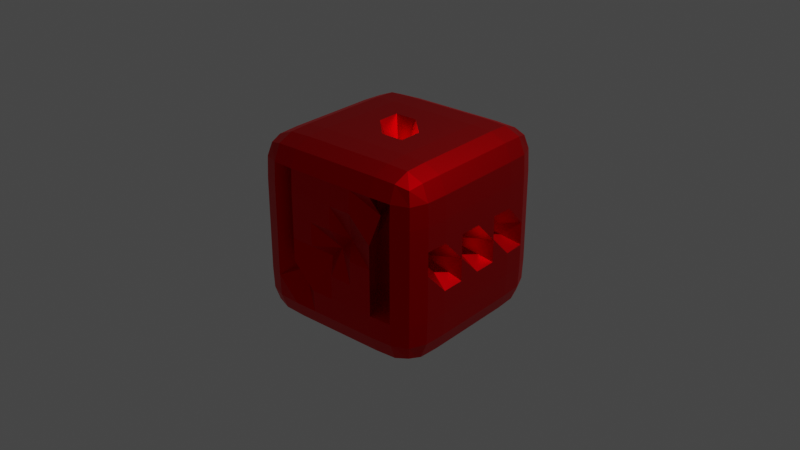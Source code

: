 # Source: p.blend  (saved by Blender 2.82.7; exported with 4.5.12 LTS)
import bpy
from mathutils import Matrix  # noqa: F401  (used for matrix-valued properties, if any)

bpy.ops.wm.read_factory_settings(use_empty=True)
scene = bpy.context.scene
scene.name = 'Scene'

# ---- collections
col_collection = bpy.data.collections.new('Collection'); scene.collection.children.link(col_collection)

# ---- materials (node trees are filled in below, after node groups)
mat_material = bpy.data.materials.new('Material')
mat_material.alpha_threshold = 0.0
mat_material.use_transparent_shadow = False
mat_material.line_color = (0.0, 0.0, 0.0, 1.0)

# ---- material node trees
mat_material.use_nodes = True; mat_material.node_tree.nodes.clear()
_N = mat_material.node_tree.nodes; _L = mat_material.node_tree.links
n0 = _N.new('ShaderNodeOutputMaterial'); n0.name = 'Material Output'; n0.location = (300, 300)
n1 = _N.new('ShaderNodeBsdfPrincipled'); n1.name = 'Principled BSDF'; n1.location = (10, 300)
n1.distribution = 'GGX'
n1.subsurface_method = 'BURLEY'
n1.inputs[0].default_value = (0.8, 0.0, 0.002543, 1.0)
n1.inputs[1].default_value = 1.0
n1.inputs[2].default_value = 0.4682
n1.inputs[3].default_value = 2.15
n1.inputs[8].default_value = 1.0
n1.inputs[10].default_value = 1.0
n1.inputs[20].default_value = 0.0
n1.inputs[27].default_value = (0.0, 0.0, 0.0, 1.0)
n1.inputs[28].default_value = 1.0
_L.new(n1.outputs[0], n0.inputs[0])
n0.is_active_output = True

# ---- world
world_world = bpy.data.worlds.new('World'); scene.world = world_world
world_world.use_nodes = True; world_world.node_tree.nodes.clear()
_N = world_world.node_tree.nodes; _L = world_world.node_tree.links
n0 = _N.new('ShaderNodeOutputWorld'); n0.name = 'World Output'; n0.location = (300, 300)
n1 = _N.new('ShaderNodeBackground'); n1.name = 'Background'; n1.location = (10, 300)
n1.inputs[0].default_value = (0.05088, 0.05088, 0.05088, 1.0)
_L.new(n1.outputs[0], n0.inputs[0])
n0.is_active_output = True
world_world.color = (0.05088, 0.05088, 0.05088)
world_world.use_sun_shadow = False
world_world.sun_shadow_jitter_overblur = 0.0

# ---- cameras
cam_camera = bpy.data.cameras.new('Camera')
cam_camera.clip_end = 100.0
cam_camera.ortho_scale = 7.314

# ---- lights
light_light = bpy.data.lights.new('Light', 'POINT')
light_light.transmission_factor = 0.0
light_light.energy = 1000.0
light_light.shadow_soft_size = 0.1
light_light.shadow_maximum_resolution = 0.006
light_light.use_absolute_resolution = True

# ---- meshes
me_cube = bpy.data.meshes.new('Cube')
me_cube.from_pydata([(0.875, 0.875, 0.875), (0.875, 0.875, -0.875), (0.875, -0.875, 0.875), (0.875, -0.875, -0.875), (-0.875, 0.875, 0.875), (-0.875, 0.875, -0.875), (-0.875, -0.875, 0.875), (-0.875, -0.875, -0.875), (-0.9167, 1.863e-09, -0.9167), (0.9167, -1.863e-09, 0.9167), (-0.9167, 1.863e-09, 0.9167), (0.9167, -1.863e-09, -0.9167), (0.9167, 0.9167, 0.0), (-0.9167, -0.9167, 0.0), (0.9167, -0.9167, 0.0), (-0.9167, 0.9167, 0.0), (0.8357, -5.703e-09, 4.727e-09), (-1.0, 1.863e-09, 0.0), (-0.9167, -0.5, -0.9167), (0.9167, -0.5, 0.9167), (-0.9167, -0.5, 0.9167), (0.9167, -0.5, -0.9167), (-1.0, -0.5, 0.0), (1.0, -0.5, 0.0), (-0.9167, 0.5, 0.9167), (0.9167, 0.5, -0.9167), (-0.9167, 0.5, -0.9167), (0.9167, 0.5, 0.9167), (1.0, 0.5, 0.0), (-1.0, 0.5, 0.0), (-0.9167, -0.9167, 0.5), (0.9167, 0.9167, 0.5), (0.9167, -0.9167, 0.5), (-0.9167, 0.9167, 0.5), (1.0, -1.863e-09, 0.5), (-1.0, 1.863e-09, 0.5), (-1.0, -0.5, 0.5), (1.0, -0.5, 0.5), (0.8357, 0.5, 0.5), (-1.0, 0.5, 0.5), (0.9167, 0.9167, -0.5), (0.9167, -0.9167, -0.5), (-0.9167, 0.9167, -0.5), (1.0, -1.863e-09, -0.5), (-1.0, 1.863e-09, -0.5), (-0.9167, -0.9167, -0.5), (0.8357, -0.5, -0.5), (-1.0, -0.5, -0.5), (-1.0, 0.5, -0.5), (1.0, 0.5, -0.5), (1.863e-09, 0.9167, -0.9167), (-1.863e-09, -0.9167, 0.9167), (-1.863e-09, -0.9167, -0.9167), (0.0, 0.9167, 0.9167), (0.0, -1.863e-09, -0.5412), (0.0, -1.863e-09, 0.5412), (1.104e-09, 0.5925, 0.0), (-1.104e-09, -0.5925, 0.0), (0.0, -0.5, -1.0), (0.0, -0.5, 1.0), (0.0, 0.5, 1.0), (0.0, 0.5, -1.0), (1.863e-09, 1.0, 0.5), (-1.863e-09, -1.0, 0.5), (-1.863e-09, -1.0, -0.5), (1.863e-09, 1.0, -0.5), (0.5, -0.9167, -0.9167), (0.5, 0.9167, 0.9167), (0.5, -1.863e-09, 1.0), (0.4367, 0.6864, 0.0), (0.5, -0.5, 1.0), (0.5, 0.5, 1.0), (0.5, 1.0, 0.5), (0.5, 1.0, -0.5), (0.5, 0.9167, -0.9167), (0.5, -0.9167, 0.9167), (0.5, -1.863e-09, -1.0), (0.4288, -0.9188, 0.0), (0.5, -0.5, -1.0), (0.5, 0.5, -1.0), (0.5, -1.0, 0.5), (0.5, -1.0, -0.5), (-0.5, 0.9167, -0.9167), (-0.5, -0.9167, 0.9167), (-0.5, -1.863e-09, -1.0), (-0.4288, -0.9188, 0.0), (-0.5, -0.5, -1.0), (-0.5, 0.5, -1.0), (-0.5, -1.0, 0.5), (-0.5, -1.0, -0.5), (-0.5, -0.9167, -0.9167), (-0.5, 0.9167, 0.9167), (-0.5, -1.863e-09, 1.0), (-0.4367, 0.6864, 0.0), (-0.5, -0.5, 1.0), (-0.5, 0.5, 1.0), (-0.5, 1.0, 0.5), (-0.5, 1.0, -0.5), (-0.9095, -0.7342, -0.9095), (-0.7342, 0.9095, -0.9095), (0.9095, 0.9095, -0.7342), (-0.9095, -0.9095, 0.7342), (0.9095, -0.9095, -0.7342), (-0.9095, 0.9095, -0.7342), (-0.7342, -0.9095, 0.9095), (0.9095, -0.7342, 0.9095), (0.7342, -0.9095, -0.9095), (-0.9095, 0.7342, 0.9095), (0.7342, 0.9095, 0.9095), (0.9095, 0.7342, -0.9095), (-0.9167, 0.25, -0.9167), (0.9167, 0.25, 0.9167), (-0.9167, -0.25, 0.9167), (0.9167, -0.25, -0.9167), (0.9896, 6.985e-10, -0.7396), (-0.7396, 6.985e-10, -0.9896), (-0.9896, -6.985e-10, -0.7396), (0.7396, 6.985e-10, 0.9896), (0.9167, 0.9167, 0.25), (-0.9167, -0.9167, -0.25), (0.9167, -0.9167, 0.25), (-0.9167, 0.9167, 0.25), (1.0, 6.985e-10, 0.25), (-0.8354, -3.577e-10, 0.25), (-0.8354, -0.128, 0.122), (1.0, 0.25, 0.0), (0.7396, 0.9896, 0.0), (0.9896, -0.7396, 0.0), (-0.9896, 0.7396, 0.0), (-0.7396, -0.9896, 0.0), (-0.9167, -0.25, -0.9167), (0.9167, -0.25, 0.9167), (-0.9095, -0.7342, 0.9095), (0.9095, -0.7342, -0.9095), (-0.9896, -0.7396, 0.0), (1.0, -0.25, 0.0), (0.9896, -0.5, -0.7396), (-0.9896, -0.5, -0.7396), (-1.0, -0.5, 0.25), (1.0, -0.5, 0.25), (-0.7396, -0.5, -0.9896), (0.7396, -0.5, 0.9896), (-0.9167, 0.25, 0.9167), (0.9167, 0.25, -0.9167), (-0.9095, 0.7342, -0.9095), (0.9095, 0.7342, 0.9095), (0.9896, 0.7396, 0.0), (-1.0, 0.25, 0.0), (-0.9896, 0.5, -0.7396), (0.9896, 0.5, -0.7396), (0.7396, 0.5, 0.9896), (-0.7396, 0.5, -0.9896), (1.0, 0.5, 0.25), (-1.0, 0.5, 0.25), (-0.9167, -0.9167, 0.25), (0.9095, 0.9095, 0.7342), (0.9095, -0.9095, 0.7342), (-0.9095, 0.9095, 0.7342), (0.9896, 6.985e-10, 0.7396), (-0.9896, -6.985e-10, 0.7396), (-0.9896, -0.5, 0.7396), (0.9896, -0.5, 0.7396), (0.9896, 0.5, 0.7396), (-0.8267, 0.5, 0.7396), (-0.8354, 0.128, 0.378), (0.9896, 0.7396, 0.5), (1.0, -0.25, 0.5), (-0.9896, -0.7396, 0.5), (-1.0, -0.25, 0.5), (1.0, 0.25, 0.5), (0.7396, 0.9896, 0.5), (0.9896, -0.7396, 0.5), (-0.9896, 0.7396, 0.5), (-0.7396, -0.9896, 0.5), (0.9167, 0.9167, -0.25), (0.9167, -0.9167, -0.25), (-0.9167, 0.9167, -0.25), (1.0, 6.985e-10, -0.25), (-1.0, -6.985e-10, -0.25), (-0.9095, -0.9095, -0.7342), (1.0, -0.5, -0.25), (-0.8354, -0.5, -0.25), (-1.0, 0.5, -0.25), (1.0, 0.5, -0.25), (0.9896, 0.7396, -0.5), (-1.0, 0.25, -0.5), (-0.9896, -0.7396, -0.5), (1.0, -0.25, -0.5), (-0.7396, -0.9896, -0.5), (-0.9896, 0.7396, -0.5), (0.9896, -0.7396, -0.5), (0.7396, 0.9896, -0.5), (1.0, 0.25, -0.5), (-1.0, -0.25, -0.5), (0.25, 0.9167, -0.9167), (0.25, -0.9167, 0.9167), (-0.25, -0.9167, -0.9167), (-0.25, 0.9167, 0.9167), (0.25, 6.985e-10, -1.0), (-0.25, 6.985e-10, 1.0), (-0.25, 1.0, 0.0), (0.25, -1.0, 0.0), (0.25, -0.5, -1.0), (-0.25, -0.5, 1.0), (-0.25, 0.5, 1.0), (0.25, 0.5, -1.0), (-0.25, 1.0, 0.5), (0.25, -1.0, 0.5), (0.25, -1.0, -0.5), (-0.25, 1.0, -0.5), (-6.985e-10, 0.9896, -0.7396), (6.985e-10, -0.9896, -0.7396), (6.985e-10, -1.0, 0.25), (-6.985e-10, 1.0, 0.25), (0.0, 0.7396, -0.9896), (0.0, 0.7396, 0.9896), (0.0, -0.25, 1.0), (0.0, -0.25, -1.0), (6.985e-10, -1.0, -0.25), (-6.985e-10, 1.0, -0.25), (0.0, 0.25, 1.0), (0.0, 0.25, -1.0), (-6.985e-10, 0.9896, 0.7396), (0.0, -0.7396, -0.9896), (6.985e-10, -0.9896, 0.7396), (0.0, -0.7396, 0.9896), (0.25, -0.9167, -0.9167), (0.25, 0.9167, 0.9167), (0.25, 6.985e-10, 1.0), (0.25, 1.0, 0.0), (0.25, -0.5, 1.0), (0.25, 0.5, 1.0), (0.25, 1.0, 0.5), (0.25, 1.0, -0.5), (0.7342, 0.9095, -0.9095), (0.7342, -0.9095, 0.9095), (0.7396, 6.985e-10, -0.9896), (0.7396, -0.9896, 0.0), (0.7396, -0.5, -0.9896), (0.7396, 0.5, -0.9896), (0.7396, -0.9896, 0.5), (0.7396, -0.9896, -0.5), (0.5, -0.7396, 0.9896), (0.5, -0.9896, 0.7396), (0.5, 0.25, 1.0), (0.5, -1.0, -0.25), (0.5, -0.25, 1.0), (0.5, 0.7396, 0.9896), (0.5, -1.0, 0.25), (0.5, -0.9896, -0.7396), (0.5, 0.9896, -0.7396), (0.5, 1.0, 0.25), (0.5, 0.7396, -0.9896), (0.5, -0.25, -1.0), (0.5, 1.0, -0.25), (0.5, 0.25, -1.0), (0.5, 0.9896, 0.7396), (0.5, -0.7396, -0.9896), (-0.25, 0.9167, -0.9167), (-0.25, -0.9167, 0.9167), (-0.25, 6.985e-10, -1.0), (-0.25, -1.0, 0.0), (-0.25, -0.5, -1.0), (-0.25, 0.5, -1.0), (-0.25, -1.0, 0.5), (-0.25, -1.0, -0.5), (-0.7342, -0.9095, -0.9095), (-0.7342, 0.9095, 0.9095), (-0.7396, 6.985e-10, 0.9896), (-0.7396, 0.9896, 0.0), (-0.7396, -0.5, 0.9896), (-0.7396, 0.5, 0.9896), (-0.7396, 0.9896, 0.5), (-0.7396, 0.9896, -0.5), (-0.5, -0.7396, -0.9896), (-0.5, 0.9896, 0.7396), (-0.5, 0.25, -1.0), (-0.5, 1.0, -0.25), (-0.5, -0.25, -1.0), (-0.5, 0.7396, -0.9896), (-0.5, 1.0, 0.25), (-0.5, 0.9896, -0.7396), (-0.5, -0.9896, -0.7396), (-0.5, -1.0, 0.25), (-0.5, 0.7396, 0.9896), (-0.5, -0.25, 1.0), (-0.5, -1.0, -0.25), (-0.5, 0.25, 1.0), (-0.5, -0.9896, 0.7396), (-0.5, -0.7396, 0.9896), (-0.7382, -0.7382, 0.9796), (-0.7382, -0.9796, 0.7382), (-0.9796, 0.7382, 0.7382), (0.7382, -0.7382, -0.9796), (0.9796, -0.7382, 0.7382), (0.7382, 0.9796, 0.7382), (0.9896, 0.25, 0.7396), (0.7396, 0.25, -0.9896), (-0.9896, -0.25, 0.7396), (-0.7396, 0.25, 0.9896), (-1.0, -0.25, -0.25), (1.0, 0.25, -0.25), (0.7396, 0.9896, -0.25), (0.9896, -0.7396, -0.25), (-0.9896, 0.7396, -0.25), (-0.7396, -0.9896, -0.25), (0.8357, -0.131, -0.131), (-0.9896, -0.7396, -0.25), (-0.9796, -0.7382, 0.7382), (0.9896, -0.25, 0.7396), (0.7396, -0.25, -0.9896), (-0.7396, -0.25, 0.9896), (-1.0, 0.25, -0.25), (0.9896, 0.7396, -0.25), (-0.7382, 0.7382, 0.9796), (0.7382, 0.7382, -0.9796), (0.9796, 0.7382, 0.7382), (-0.9896, 0.25, 0.7396), (-1.0, 0.25, 0.25), (0.9896, 0.7396, 0.25), (1.0, -0.25, 0.25), (-0.9896, -0.7396, 0.25), (-1.0, -0.25, 0.25), (0.8357, 0.131, 0.131), (0.7396, 0.9896, 0.25), (0.9896, -0.7396, 0.25), (-0.9896, 0.7396, 0.25), (-0.7396, -0.9896, 0.25), (0.9796, 0.7382, -0.7382), (-0.9896, 0.25, -0.7396), (-0.9796, -0.7382, -0.7382), (0.9896, -0.25, -0.7396), (-0.7382, -0.9796, -0.7382), (-0.9796, 0.7382, -0.7382), (0.9796, -0.7382, -0.7382), (0.7382, 0.9796, -0.7382), (0.9896, 0.25, -0.7396), (-0.9896, -0.25, -0.7396), (-0.25, 0.9896, -0.7396), (0.25, -0.9896, -0.7396), (0.25, -1.0, 0.25), (-0.25, 1.0, 0.25), (-0.25, 0.7396, -0.9896), (0.25, 0.7396, 0.9896), (0.25, -0.25, 1.0), (-0.25, -0.25, -1.0), (0.25, -1.0, -0.25), (-0.25, 1.0, -0.25), (0.25, 0.25, 1.0), (-0.25, 0.25, -1.0), (-0.25, 0.9896, 0.7396), (-0.25, -0.7396, -0.9896), (0.25, -0.9896, 0.7396), (0.25, -0.7396, 0.9896), (0.7382, -0.7382, 0.9796), (0.7382, -0.9796, 0.7382), (0.7396, 0.25, 0.9896), (0.7396, -0.9896, -0.25), (0.7396, -0.25, 0.9896), (0.7382, 0.7382, 0.9796), (0.7396, -0.9896, 0.25), (0.7382, -0.9796, -0.7382), (0.25, 0.9896, -0.7396), (0.25, 1.0, 0.25), (0.25, 0.7396, -0.9896), (0.25, -0.25, -1.0), (0.25, 1.0, -0.25), (0.25, 0.25, -1.0), (0.25, 0.9896, 0.7396), (0.25, -0.7396, -0.9896), (-0.7382, -0.7382, -0.9796), (-0.7382, 0.9796, 0.7382), (-0.7396, 0.25, -0.9896), (-0.7396, 0.9896, -0.25), (-0.7396, -0.25, -0.9896), (-0.7382, 0.7382, -0.9796), (-0.7396, 0.9896, 0.25), (-0.7382, 0.9796, -0.7382), (-0.25, -0.9896, -0.7396), (-0.25, -1.0, 0.25), (-0.25, 0.7396, 0.9896), (-0.25, -0.25, 1.0), (-0.25, -1.0, -0.25), (-0.25, 0.25, 1.0), (-0.25, -0.9896, 0.7396), (-0.25, -0.7396, 0.9896), (-0.7497, -0.3749, 0.03082), (0.7497, -0.3749, 0.03082), (0.7497, 0.3749, 0.03082), (-0.7497, 0.3749, 0.03082), (-0.7497, -0.3749, 0.4057), (0.7497, -0.3749, 0.4057), (0.7497, 0.3749, 0.4057), (-0.7497, 0.3749, 0.4057), (0.7497, -0.3749, -0.344), (-0.7497, -0.3749, -0.344), (-0.7497, 0.3749, -0.344), (0.7497, 0.3749, -0.344), (0.7419, -0.5545, 0.03082), (-0.7419, 0.5545, 0.03082), (-0.7419, -0.5545, 0.03082), (-0.7497, -0.3749, 0.2183), (0.7497, -0.3749, 0.2183), (0.7419, 0.5545, 0.03082), (0.7497, 0.3749, 0.2183), (-0.7497, 0.3749, 0.2183), (-0.7419, -0.3749, 0.5853), (0.7419, -0.3749, 0.5853), (0.7419, 0.3749, 0.5853), (-0.7419, 0.3749, 0.5853), (0.7419, 0.5545, 0.4057), (-0.7419, -0.5545, 0.4057), (0.7419, -0.5545, 0.4057), (-0.7419, 0.5545, 0.4057), (0.7497, -0.3749, -0.1566), (-0.7497, -0.3749, -0.1566), (-0.7497, 0.3749, -0.1566), (0.7497, 0.3749, -0.1566), (0.7419, 0.5545, -0.344), (-0.7419, -0.5545, -0.344), (-0.7419, 0.5545, -0.344), (0.7419, -0.5545, -0.344), (-0.7344, 0.5535, 0.5843), (0.7344, -0.5535, 0.5843), (0.7419, -0.5545, -0.1566), (-0.7419, 0.5545, -0.1566), (-0.7419, -0.5545, -0.1566), (-0.7344, -0.5535, 0.5843), (0.7419, 0.5545, -0.1566), (0.7344, 0.5535, 0.5843), (0.7419, 0.5545, 0.2183), (-0.7419, -0.5545, 0.2183), (0.7419, -0.5545, 0.2183), (-0.7419, 0.5545, 0.2183)], [], [(94, 270, 290, 289), (270, 20, 132, 290), (290, 132, 6, 104), (289, 290, 104, 83), (88, 288, 291, 173), (288, 83, 104, 291), (291, 104, 6, 101), (173, 291, 101, 30), (152, 28, 388, 404), (163, 24, 107, 292), (292, 107, 4, 157), (172, 292, 157, 33), (78, 238, 293, 257), (238, 21, 133, 293), (293, 133, 3, 106), (257, 293, 106, 66), (134, 321, 431, 400), (161, 19, 105, 294), (294, 105, 2, 156), (171, 294, 156, 32), (72, 256, 295, 170), (256, 67, 108, 295), (295, 108, 0, 155), (170, 295, 155, 31), (38, 162, 296, 169), (162, 27, 111, 296), (296, 111, 9, 158), (169, 296, 158, 34), (79, 239, 297, 255), (239, 25, 143, 297), (297, 143, 11, 236), (255, 297, 236, 76), (36, 160, 298, 168), (160, 20, 112, 298), (298, 112, 10, 159), (168, 298, 159, 35), (95, 271, 299, 287), (271, 24, 142, 299), (299, 142, 10, 268), (287, 299, 268, 92), (47, 181, 300, 193), (181, 22, 124, 300), (300, 124, 17, 178), (193, 300, 178, 44), (49, 183, 301, 192), (183, 28, 125, 301), (301, 125, 16, 177), (192, 301, 177, 43), (73, 254, 302, 191), (254, 69, 126, 302), (302, 126, 12, 174), (191, 302, 174, 40), (139, 37, 391, 402), (294, 171, 412, 423), (303, 127, 14, 175), (190, 303, 175, 41), (38, 152, 404, 392), (304, 189, 420, 425), (304, 128, 15, 176), (189, 304, 176, 42), (89, 286, 305, 188), (286, 85, 129, 305), (305, 129, 13, 119), (188, 305, 119, 45), (43, 177, 306, 187), (177, 16, 135, 306), (306, 135, 23, 180), (187, 306, 180, 46), (45, 119, 307, 186), (119, 13, 134, 307), (138, 22, 386, 401), (321, 167, 411, 431), (30, 101, 308, 167), (101, 6, 132, 308), (308, 132, 20, 160), (36, 138, 401, 390), (34, 158, 309, 166), (158, 9, 131, 309), (309, 131, 19, 161), (166, 309, 161, 37), (76, 236, 310, 253), (236, 11, 113, 310), (310, 113, 21, 238), (253, 310, 238, 78), (92, 268, 311, 285), (268, 10, 112, 311), (311, 112, 20, 270), (285, 311, 270, 94), (44, 178, 312, 185), (178, 17, 147, 312), (312, 147, 29, 182), (185, 312, 182, 48), (40, 174, 313, 184), (174, 12, 146, 313), (186, 307, 426, 419), (49, 184, 418, 397), (91, 267, 314, 284), (267, 4, 107, 314), (314, 107, 24, 271), (284, 314, 271, 95), (74, 234, 315, 252), (234, 1, 109, 315), (315, 109, 25, 239), (252, 315, 239, 79), (31, 155, 316, 165), (155, 0, 145, 316), (316, 145, 27, 162), (128, 304, 425, 399), (35, 159, 317, 164), (159, 10, 142, 317), (317, 142, 24, 163), (164, 317, 163, 39), (17, 123, 318, 147), (123, 35, 164, 318), (318, 164, 39, 153), (147, 318, 153, 29), (12, 118, 319, 146), (118, 31, 165, 319), (161, 294, 423, 407), (307, 134, 400, 426), (16, 122, 320, 135), (122, 34, 166, 320), (320, 166, 37, 139), (135, 320, 139, 23), (13, 154, 321, 134), (154, 30, 167, 321), (39, 163, 409, 393), (183, 49, 397, 417), (22, 138, 322, 124), (138, 36, 168, 322), (322, 168, 35, 123), (124, 322, 123, 17), (28, 152, 323, 125), (152, 38, 169, 323), (323, 169, 34, 122), (125, 323, 122, 16), (69, 251, 324, 126), (251, 72, 170, 324), (324, 170, 31, 118), (126, 324, 118, 12), (303, 190, 421, 424), (184, 313, 428, 418), (325, 171, 32, 120), (127, 325, 120, 14), (190, 46, 394, 421), (28, 183, 417, 388), (326, 172, 33, 121), (128, 326, 121, 15), (85, 283, 327, 129), (283, 88, 173, 327), (327, 173, 30, 154), (129, 327, 154, 13), (1, 100, 328, 109), (100, 40, 184, 328), (328, 184, 49, 149), (109, 328, 149, 25), (8, 116, 329, 110), (116, 44, 185, 329), (329, 185, 48, 148), (110, 329, 148, 26), (7, 179, 330, 98), (179, 45, 186, 330), (330, 186, 47, 137), (98, 330, 137, 18), (11, 114, 331, 113), (114, 43, 187, 331), (331, 187, 46, 136), (113, 331, 136, 21), (90, 282, 332, 266), (282, 89, 188, 332), (332, 188, 45, 179), (266, 332, 179, 7), (26, 148, 333, 144), (148, 48, 189, 333), (333, 189, 42, 103), (144, 333, 103, 5), (21, 136, 334, 133), (136, 46, 190, 334), (334, 190, 41, 102), (133, 334, 102, 3), (74, 250, 335, 234), (250, 73, 191, 335), (335, 191, 40, 100), (234, 335, 100, 1), (25, 149, 336, 143), (149, 49, 192, 336), (336, 192, 43, 114), (143, 336, 114, 11), (18, 137, 337, 130), (137, 47, 193, 337), (337, 193, 44, 116), (130, 337, 116, 8), (82, 281, 338, 258), (281, 97, 209, 338), (338, 209, 65, 210), (258, 338, 210, 50), (66, 249, 339, 226), (249, 81, 208, 339), (339, 208, 64, 211), (226, 339, 211, 52), (77, 248, 340, 201), (248, 80, 207, 340), (340, 207, 63, 212), (201, 340, 212, 57), (93, 280, 341, 200), (280, 96, 206, 341), (341, 206, 62, 213), (200, 341, 213, 56), (82, 258, 342, 279), (258, 50, 214, 342), (342, 214, 61, 263), (279, 342, 263, 87), (67, 227, 343, 247), (227, 53, 215, 343), (343, 215, 60, 231), (247, 343, 231, 71), (68, 228, 344, 246), (228, 55, 216, 344), (344, 216, 59, 230), (246, 344, 230, 70), (84, 260, 345, 278), (260, 54, 217, 345), (345, 217, 58, 262), (278, 345, 262, 86), (81, 245, 346, 208), (245, 77, 201, 346), (346, 201, 57, 218), (208, 346, 218, 64), (97, 277, 347, 209), (277, 93, 200, 347), (347, 200, 56, 219), (209, 347, 219, 65), (71, 231, 348, 244), (231, 60, 220, 348), (348, 220, 55, 228), (244, 348, 228, 68), (87, 263, 349, 276), (263, 61, 221, 349), (349, 221, 54, 260), (276, 349, 260, 84), (96, 275, 350, 206), (275, 91, 197, 350), (350, 197, 53, 222), (206, 350, 222, 62), (86, 262, 351, 274), (262, 58, 223, 351), (351, 223, 52, 196), (274, 351, 196, 90), (80, 243, 352, 207), (243, 75, 195, 352), (352, 195, 51, 224), (207, 352, 224, 63), (70, 230, 353, 242), (230, 59, 225, 353), (353, 225, 51, 195), (242, 353, 195, 75), (19, 141, 354, 105), (141, 70, 242, 354), (354, 242, 75, 235), (105, 354, 235, 2), (32, 156, 355, 240), (156, 2, 235, 355), (355, 235, 75, 243), (240, 355, 243, 80), (27, 150, 356, 111), (150, 71, 244, 356), (356, 244, 68, 117), (111, 356, 117, 9), (41, 175, 357, 241), (175, 14, 237, 357), (357, 237, 77, 245), (241, 357, 245, 81), (9, 117, 358, 131), (117, 68, 246, 358), (358, 246, 70, 141), (131, 358, 141, 19), (0, 108, 359, 145), (108, 67, 247, 359), (359, 247, 71, 150), (145, 359, 150, 27), (14, 120, 360, 237), (120, 32, 240, 360), (360, 240, 80, 248), (237, 360, 248, 77), (3, 102, 361, 106), (102, 41, 241, 361), (361, 241, 81, 249), (106, 361, 249, 66), (50, 210, 362, 194), (210, 65, 233, 362), (362, 233, 73, 250), (194, 362, 250, 74), (56, 213, 363, 229), (213, 62, 232, 363), (363, 232, 72, 251), (229, 363, 251, 69), (50, 194, 364, 214), (194, 74, 252, 364), (364, 252, 79, 205), (214, 364, 205, 61), (54, 198, 365, 217), (198, 76, 253, 365), (365, 253, 78, 202), (217, 365, 202, 58), (65, 219, 366, 233), (219, 56, 229, 366), (366, 229, 69, 254), (233, 366, 254, 73), (61, 205, 367, 221), (205, 79, 255, 367), (367, 255, 76, 198), (221, 367, 198, 54), (62, 222, 368, 232), (222, 53, 227, 368), (368, 227, 67, 256), (232, 368, 256, 72), (58, 202, 369, 223), (202, 78, 257, 369), (369, 257, 66, 226), (223, 369, 226, 52), (18, 140, 370, 98), (140, 86, 274, 370), (370, 274, 90, 266), (98, 370, 266, 7), (33, 157, 371, 272), (157, 4, 267, 371), (371, 267, 91, 275), (272, 371, 275, 96), (26, 151, 372, 110), (151, 87, 276, 372), (372, 276, 84, 115), (110, 372, 115, 8), (42, 176, 373, 273), (176, 15, 269, 373), (373, 269, 93, 277), (273, 373, 277, 97), (8, 115, 374, 130), (115, 84, 278, 374), (374, 278, 86, 140), (130, 374, 140, 18), (5, 99, 375, 144), (99, 82, 279, 375), (375, 279, 87, 151), (144, 375, 151, 26), (15, 121, 376, 269), (121, 33, 272, 376), (376, 272, 96, 280), (269, 376, 280, 93), (5, 103, 377, 99), (103, 42, 273, 377), (377, 273, 97, 281), (99, 377, 281, 82), (52, 211, 378, 196), (211, 64, 265, 378), (378, 265, 89, 282), (196, 378, 282, 90), (57, 212, 379, 261), (212, 63, 264, 379), (379, 264, 88, 283), (261, 379, 283, 85), (53, 197, 380, 215), (197, 91, 284, 380), (380, 284, 95, 204), (215, 380, 204, 60), (55, 199, 381, 216), (199, 92, 285, 381), (381, 285, 94, 203), (216, 381, 203, 59), (64, 218, 382, 265), (218, 57, 261, 382), (382, 261, 85, 286), (265, 382, 286, 89), (60, 204, 383, 220), (204, 95, 287, 383), (383, 287, 92, 199), (220, 383, 199, 55), (63, 224, 384, 264), (224, 51, 259, 384), (384, 259, 83, 288), (264, 384, 288, 88), (59, 203, 385, 225), (203, 94, 289, 385), (385, 289, 83, 259), (225, 385, 259, 51), (393, 409, 422, 413), (391, 407, 423, 412), (394, 414, 424, 421), (414, 387, 398, 424), (396, 416, 425, 420), (416, 389, 399, 425), (426, 400, 386, 415), (419, 426, 415, 395), (411, 427, 406, 390), (428, 403, 388, 417), (418, 428, 417, 397), (410, 429, 408, 392), (430, 410, 392, 404), (403, 430, 404, 388), (431, 411, 390, 401), (400, 431, 401, 386), (387, 402, 432, 398), (402, 391, 412, 432), (389, 405, 433, 399), (405, 393, 413, 433), (171, 325, 432, 412), (308, 160, 406, 427), (23, 139, 402, 387), (47, 186, 419, 395), (153, 39, 393, 405), (180, 23, 387, 414), (167, 308, 427, 411), (163, 292, 422, 409), (29, 153, 405, 389), (46, 180, 414, 394), (325, 127, 398, 432), (160, 36, 390, 406), (319, 165, 410, 430), (22, 181, 415, 386), (181, 47, 395, 415), (172, 326, 433, 413), (292, 172, 413, 422), (37, 161, 407, 391), (146, 319, 430, 403), (182, 29, 389, 416), (316, 162, 408, 429), (189, 48, 396, 420), (313, 146, 403, 428), (127, 303, 424, 398), (48, 182, 416, 396), (326, 128, 399, 433), (162, 38, 392, 408), (165, 316, 429, 410)])
_uv = me_cube.uv_layers.new(name='UVMap')
_uv.uv.foreach_set('vector', [0.8125, 0.6875, 0.8438, 0.6875, 0.8438, 0.7188, 0.8125, 0.7188, 0.8438, 0.6875, 0.875, 0.6875, 0.875, 0.7188, 0.8438, 0.7188, 0.8438, 0.7188, 0.875, 0.7188, 0.875, 0.75, 0.8438, 0.75, 0.8125, 0.7188, 0.8438, 0.7188, 0.8438, 0.75, 0.8125, 0.75, 0.5625, 0.9375, 0.5938, 0.9375, 0.5938, 0.9688, 0.5625, 0.9688, 0.5938, 0.9375, 0.625, 0.9375, 0.625, 0.9688, 0.5938, 0.9688, 0.5938, 0.9688, 0.625, 0.9688, 0.625, 1.0, 0.5938, 1.0, 0.5625, 0.9688, 0.5938, 0.9688, 0.5938, 1.0, 0.5625, 1.0, 0.5312, 0.5625, 0.5, 0.5625, 0.5, 0.5625, 0.5312, 0.5625, 0.5938, 0.1875, 0.625, 0.1875, 0.625, 0.2188, 0.5938, 0.2188, 0.5938, 0.2188, 0.625, 0.2188, 0.625, 0.25, 0.5938, 0.25, 0.5625, 0.2188, 0.5938, 0.2188, 0.5938, 0.25, 0.5625, 0.25, 0.3125, 0.6875, 0.3438, 0.6875, 0.3435, 0.719, 0.3125, 0.7188, 0.3438, 0.6875, 0.375, 0.6875, 0.3741, 0.7196, 0.3435, 0.719, 0.3435, 0.719, 0.3741, 0.7196, 0.3646, 0.7604, 0.3424, 0.7513, 0.3125, 0.7188, 0.3435, 0.719, 0.3424, 0.7513, 0.3125, 0.75, 0.5, 0.03125, 0.5312, 0.03125, 0.5312, 0.03125, 0.5, 0.03125, 0.5938, 0.6875, 0.625, 0.6875, 0.6259, 0.7196, 0.594, 0.719, 0.594, 0.719, 0.6259, 0.7196, 0.6354, 0.7604, 0.5946, 0.7509, 0.5625, 0.7188, 0.594, 0.719, 0.5946, 0.7509, 0.5625, 0.75, 0.5625, 0.4375, 0.5938, 0.4375, 0.594, 0.4685, 0.5625, 0.4688, 0.5938, 0.4375, 0.625, 0.4375, 0.6263, 0.4674, 0.594, 0.4685, 0.594, 0.4685, 0.6263, 0.4674, 0.6354, 0.4896, 0.5946, 0.4991, 0.5625, 0.4688, 0.594, 0.4685, 0.5946, 0.4991, 0.5625, 0.5, 0.5625, 0.5625, 0.5938, 0.5625, 0.5938, 0.5938, 0.5625, 0.5938, 0.5938, 0.5625, 0.625, 0.5625, 0.625, 0.5938, 0.5938, 0.5938, 0.5938, 0.5938, 0.625, 0.5938, 0.625, 0.625, 0.5938, 0.625, 0.5625, 0.5938, 0.5938, 0.5938, 0.5938, 0.625, 0.5625, 0.625, 0.3125, 0.5625, 0.3438, 0.5625, 0.3438, 0.5938, 0.3125, 0.5938, 0.3438, 0.5625, 0.375, 0.5625, 0.375, 0.5938, 0.3438, 0.5938, 0.3438, 0.5938, 0.375, 0.5938, 0.375, 0.625, 0.3438, 0.625, 0.3125, 0.5938, 0.3438, 0.5938, 0.3438, 0.625, 0.3125, 0.625, 0.5625, 0.0625, 0.5938, 0.0625, 0.5938, 0.09375, 0.5625, 0.09375, 0.5938, 0.0625, 0.625, 0.0625, 0.625, 0.09375, 0.5938, 0.09375, 0.5938, 0.09375, 0.625, 0.09375, 0.625, 0.125, 0.5938, 0.125, 0.5625, 0.09375, 0.5938, 0.09375, 0.5938, 0.125, 0.5625, 0.125, 0.8125, 0.5625, 0.8438, 0.5625, 0.8438, 0.5938, 0.8125, 0.5938, 0.8438, 0.5625, 0.875, 0.5625, 0.875, 0.5938, 0.8438, 0.5938, 0.8438, 0.5938, 0.875, 0.5938, 0.875, 0.625, 0.8438, 0.625, 0.8125, 0.5938, 0.8438, 0.5938, 0.8438, 0.625, 0.8125, 0.625, 0.4375, 0.0625, 0.4688, 0.0625, 0.4688, 0.09375, 0.4375, 0.09375, 0.4688, 0.0625, 0.5, 0.0625, 0.5, 0.09375, 0.4688, 0.09375, 0.4688, 0.09375, 0.5, 0.09375, 0.5, 0.125, 0.4688, 0.125, 0.4375, 0.09375, 0.4688, 0.09375, 0.4688, 0.125, 0.4375, 0.125, 0.4375, 0.5625, 0.4688, 0.5625, 0.4688, 0.5938, 0.4375, 0.5938, 0.4688, 0.5625, 0.5, 0.5625, 0.5, 0.5938, 0.4688, 0.5938, 0.4688, 0.5938, 0.5, 0.5938, 0.5, 0.625, 0.4688, 0.625, 0.4375, 0.5938, 0.4688, 0.5938, 0.4688, 0.625, 0.4375, 0.625, 0.4375, 0.4375, 0.4688, 0.4375, 0.4688, 0.4688, 0.4375, 0.4688, 0.4688, 0.4375, 0.5, 0.4375, 0.5, 0.4688, 0.4688, 0.4688, 0.4688, 0.4688, 0.5, 0.4688, 0.5, 0.5, 0.4688, 0.5, 0.4375, 0.4688, 0.4688, 0.4688, 0.4688, 0.5, 0.4375, 0.5, 0.5312, 0.6875, 0.5625, 0.6875, 0.5625, 0.6875, 0.5312, 0.6875, 0.594, 0.719, 0.5625, 0.7188, 0.5625, 0.7188, 0.594, 0.719, 0.4688, 0.7187, 0.5, 0.7188, 0.5, 0.75, 0.4688, 0.75, 0.4375, 0.7188, 0.4688, 0.7187, 0.4688, 0.75, 0.4375, 0.75, 0.5625, 0.5625, 0.5312, 0.5625, 0.5312, 0.5625, 0.5625, 0.5625, 0.4688, 0.2188, 0.4375, 0.2188, 0.4375, 0.2188, 0.4688, 0.2188, 0.4688, 0.2188, 0.5, 0.2188, 0.5, 0.25, 0.4688, 0.25, 0.4375, 0.2188, 0.4688, 0.2188, 0.4688, 0.25, 0.4375, 0.25, 0.4375, 0.9375, 0.4688, 0.9375, 0.4688, 0.9688, 0.4375, 0.9688, 0.4688, 0.9375, 0.5, 0.9375, 0.5, 0.9688, 0.4688, 0.9688, 0.4688, 0.9688, 0.5, 0.9688, 0.5, 1.0, 0.4688, 1.0, 0.4375, 0.9688, 0.4688, 0.9688, 0.4688, 1.0, 0.4375, 1.0, 0.4375, 0.625, 0.4688, 0.625, 0.4688, 0.6563, 0.4375, 0.6563, 0.4688, 0.625, 0.5, 0.625, 0.5, 0.6563, 0.4688, 0.6563, 0.4688, 0.6563, 0.5, 0.6563, 0.5, 0.6875, 0.4688, 0.6875, 0.4375, 0.6563, 0.4688, 0.6563, 0.4688, 0.6875, 0.4375, 0.6875, 0.4375, 0.0, 0.4688, 0.0, 0.4688, 0.03125, 0.4375, 0.03125, 0.4688, 0.0, 0.5, 0.0, 0.5, 0.03125, 0.4688, 0.03125, 0.5312, 0.0625, 0.5, 0.0625, 0.5, 0.0625, 0.5312, 0.0625, 0.5312, 0.03125, 0.5625, 0.03125, 0.5625, 0.03125, 0.5312, 0.03125, 0.5625, 0.0, 0.5938, 0.0, 0.5938, 0.03125, 0.5625, 0.03125, 0.5938, 0.0, 0.625, 0.0, 0.625, 0.03125, 0.5938, 0.03125, 0.5938, 0.03125, 0.625, 0.03125, 0.625, 0.0625, 0.5938, 0.0625, 0.5625, 0.0625, 0.5312, 0.0625, 0.5312, 0.0625, 0.5625, 0.0625, 0.5625, 0.625, 0.5938, 0.625, 0.5938, 0.6563, 0.5625, 0.6563, 0.5938, 0.625, 0.625, 0.625, 0.625, 0.6563, 0.5938, 0.6563, 0.5938, 0.6563, 0.625, 0.6563, 0.625, 0.6875, 0.5938, 0.6875, 0.5625, 0.6563, 0.5938, 0.6563, 0.5938, 0.6875, 0.5625, 0.6875, 0.3125, 0.625, 0.3438, 0.625, 0.3438, 0.6563, 0.3125, 0.6563, 0.3438, 0.625, 0.375, 0.625, 0.375, 0.6563, 0.3438, 0.6563, 0.3438, 0.6563, 0.375, 0.6563, 0.375, 0.6875, 0.3438, 0.6875, 0.3125, 0.6563, 0.3438, 0.6563, 0.3438, 0.6875, 0.3125, 0.6875, 0.8125, 0.625, 0.8438, 0.625, 0.8438, 0.6562, 0.8125, 0.6563, 0.8438, 0.625, 0.875, 0.625, 0.875, 0.6563, 0.8438, 0.6562, 0.8438, 0.6562, 0.875, 0.6563, 0.875, 0.6875, 0.8438, 0.6875, 0.8125, 0.6563, 0.8438, 0.6562, 0.8438, 0.6875, 0.8125, 0.6875, 0.4375, 0.125, 0.4688, 0.125, 0.4688, 0.1563, 0.4375, 0.1562, 0.4688, 0.125, 0.5, 0.125, 0.5, 0.1562, 0.4688, 0.1563, 0.4688, 0.1563, 0.5, 0.1562, 0.5, 0.1875, 0.4688, 0.1875, 0.4375, 0.1562, 0.4688, 0.1563, 0.4688, 0.1875, 0.4375, 0.1875, 0.4375, 0.5, 0.4688, 0.5, 0.4688, 0.5313, 0.4375, 0.5313, 0.4688, 0.5, 0.5, 0.5, 0.5, 0.5313, 0.4688, 0.5313, 0.4375, 0.03125, 0.4688, 0.03125, 0.4688, 0.03125, 0.4375, 0.03125, 0.4375, 0.5625, 0.4375, 0.5313, 0.4375, 0.5313, 0.4375, 0.5625, 0.8125, 0.5, 0.8438, 0.5, 0.8438, 0.5313, 0.8125, 0.5313, 0.8438, 0.5, 0.875, 0.5, 0.875, 0.5313, 0.8438, 0.5313, 0.8438, 0.5313, 0.875, 0.5313, 0.875, 0.5625, 0.8438, 0.5625, 0.8125, 0.5313, 0.8438, 0.5313, 0.8438, 0.5625, 0.8125, 0.5625, 0.3125, 0.5, 0.3424, 0.4987, 0.3435, 0.531, 0.3125, 0.5313, 0.3424, 0.4987, 0.3646, 0.4896, 0.3741, 0.5304, 0.3435, 0.531, 0.3435, 0.531, 0.3741, 0.5304, 0.375, 0.5625, 0.3438, 0.5625, 0.3125, 0.5313, 0.3435, 0.531, 0.3438, 0.5625, 0.3125, 0.5625, 0.5625, 0.5, 0.5946, 0.4991, 0.594, 0.531, 0.5625, 0.5313, 0.5946, 0.4991, 0.6354, 0.4896, 0.6259, 0.5304, 0.594, 0.531, 0.594, 0.531, 0.6259, 0.5304, 0.625, 0.5625, 0.5938, 0.5625, 0.5, 0.2188, 0.4688, 0.2188, 0.4688, 0.2188, 0.5, 0.2188, 0.5625, 0.125, 0.5938, 0.125, 0.5938, 0.1562, 0.5625, 0.1562, 0.5938, 0.125, 0.625, 0.125, 0.625, 0.1563, 0.5938, 0.1562, 0.5938, 0.1562, 0.625, 0.1563, 0.625, 0.1875, 0.5938, 0.1875, 0.5625, 0.1562, 0.5938, 0.1562, 0.5938, 0.1875, 0.5625, 0.1875, 0.5, 0.125, 0.5312, 0.125, 0.5313, 0.1563, 0.5, 0.1562, 0.5312, 0.125, 0.5625, 0.125, 0.5625, 0.1562, 0.5313, 0.1563, 0.5313, 0.1563, 0.5625, 0.1562, 0.5625, 0.1875, 0.5312, 0.1875, 0.5, 0.1562, 0.5313, 0.1563, 0.5312, 0.1875, 0.5, 0.1875, 0.5, 0.5, 0.5312, 0.5, 0.5313, 0.5313, 0.5, 0.5313, 0.5312, 0.5, 0.5625, 0.5, 0.5625, 0.5313, 0.5313, 0.5313, 0.5938, 0.6875, 0.594, 0.719, 0.594, 0.719, 0.5938, 0.6875, 0.4688, 0.03125, 0.5, 0.03125, 0.5, 0.03125, 0.4688, 0.03125, 0.5, 0.625, 0.5312, 0.625, 0.5313, 0.6563, 0.5, 0.6563, 0.5312, 0.625, 0.5625, 0.625, 0.5625, 0.6563, 0.5313, 0.6563, 0.5313, 0.6563, 0.5625, 0.6563, 0.5625, 0.6875, 0.5312, 0.6875, 0.5, 0.6563, 0.5313, 0.6563, 0.5312, 0.6875, 0.5, 0.6875, 0.5, 0.0, 0.5313, 0.0, 0.5312, 0.03125, 0.5, 0.03125, 0.5313, 0.0, 0.5625, 0.0, 0.5625, 0.03125, 0.5312, 0.03125, 0.5625, 0.1875, 0.5938, 0.1875, 0.5938, 0.1875, 0.5625, 0.1875, 0.4688, 0.5625, 0.4375, 0.5625, 0.4375, 0.5625, 0.4688, 0.5625, 0.5, 0.0625, 0.5312, 0.0625, 0.5313, 0.09375, 0.5, 0.09375, 0.5312, 0.0625, 0.5625, 0.0625, 0.5625, 0.09375, 0.5313, 0.09375, 0.5313, 0.09375, 0.5625, 0.09375, 0.5625, 0.125, 0.5312, 0.125, 0.5, 0.09375, 0.5313, 0.09375, 0.5312, 0.125, 0.5, 0.125, 0.5, 0.5625, 0.5312, 0.5625, 0.5313, 0.5938, 0.5, 0.5938, 0.5312, 0.5625, 0.5625, 0.5625, 0.5625, 0.5938, 0.5313, 0.5938, 0.5313, 0.5938, 0.5625, 0.5938, 0.5625, 0.625, 0.5312, 0.625, 0.5, 0.5938, 0.5313, 0.5938, 0.5312, 0.625, 0.5, 0.625, 0.5, 0.4375, 0.5312, 0.4375, 0.5313, 0.4688, 0.5, 0.4688, 0.5312, 0.4375, 0.5625, 0.4375, 0.5625, 0.4688, 0.5313, 0.4688, 0.5313, 0.4688, 0.5625, 0.4688, 0.5625, 0.5, 0.5312, 0.5, 0.5, 0.4688, 0.5313, 0.4688, 0.5312, 0.5, 0.5, 0.5, 0.4688, 0.7187, 0.4375, 0.7188, 0.4375, 0.7188, 0.4688, 0.7187, 0.4375, 0.5313, 0.4688, 0.5313, 0.4688, 0.5313, 0.4375, 0.5313, 0.5313, 0.7187, 0.5625, 0.7188, 0.5625, 0.75, 0.5312, 0.75, 0.5, 0.7188, 0.5313, 0.7187, 0.5312, 0.75, 0.5, 0.75, 0.4375, 0.7188, 0.4375, 0.6875, 0.4375, 0.6875, 0.4375, 0.7188, 0.5, 0.5625, 0.4688, 0.5625, 0.4688, 0.5625, 0.5, 0.5625, 0.5313, 0.2188, 0.5625, 0.2188, 0.5625, 0.25, 0.5312, 0.25, 0.5, 0.2188, 0.5313, 0.2188, 0.5312, 0.25, 0.5, 0.25, 0.5, 0.9375, 0.5312, 0.9375, 0.5313, 0.9688, 0.5, 0.9688, 0.5312, 0.9375, 0.5625, 0.9375, 0.5625, 0.9688, 0.5313, 0.9688, 0.5313, 0.9688, 0.5625, 0.9688, 0.5625, 1.0, 0.5313, 1.0, 0.5, 0.9688, 0.5313, 0.9688, 0.5313, 1.0, 0.5, 1.0, 0.3646, 0.4896, 0.4054, 0.4991, 0.406, 0.531, 0.3741, 0.5304, 0.4054, 0.4991, 0.4375, 0.5, 0.4375, 0.5313, 0.406, 0.531, 0.406, 0.531, 0.4375, 0.5313, 0.4375, 0.5625, 0.4063, 0.5625, 0.3741, 0.5304, 0.406, 0.531, 0.4063, 0.5625, 0.375, 0.5625, 0.375, 0.125, 0.4063, 0.125, 0.4063, 0.1563, 0.375, 0.1563, 0.4063, 0.125, 0.4375, 0.125, 0.4375, 0.1562, 0.4063, 0.1563, 0.4063, 0.1563, 0.4375, 0.1562, 0.4375, 0.1875, 0.4063, 0.1875, 0.375, 0.1563, 0.4063, 0.1563, 0.4063, 0.1875, 0.375, 0.1875, 0.375, 0.0, 0.4063, 0.0, 0.4063, 0.03125, 0.375, 0.03125, 0.4063, 0.0, 0.4375, 0.0, 0.4375, 0.03125, 0.4063, 0.03125, 0.4063, 0.03125, 0.4375, 0.03125, 0.4375, 0.0625, 0.4063, 0.0625, 0.375, 0.03125, 0.4063, 0.03125, 0.4063, 0.0625, 0.375, 0.0625, 0.375, 0.625, 0.4063, 0.625, 0.4063, 0.6563, 0.375, 0.6563, 0.4063, 0.625, 0.4375, 0.625, 0.4375, 0.6563, 0.4063, 0.6563, 0.4063, 0.6563, 0.4375, 0.6563, 0.4375, 0.6875, 0.4063, 0.6875, 0.375, 0.6563, 0.4063, 0.6563, 0.4063, 0.6875, 0.375, 0.6875, 0.375, 0.9375, 0.4063, 0.9375, 0.4063, 0.9688, 0.375, 0.9688, 0.4063, 0.9375, 0.4375, 0.9375, 0.4375, 0.9688, 0.4063, 0.9688, 0.4063, 0.9688, 0.4375, 0.9688, 0.4375, 1.0, 0.4063, 1.0, 0.375, 0.9688, 0.4063, 0.9688, 0.4063, 1.0, 0.375, 1.0, 0.375, 0.1875, 0.4063, 0.1875, 0.4063, 0.2188, 0.375, 0.2188, 0.4063, 0.1875, 0.4375, 0.1875, 0.4375, 0.2188, 0.4063, 0.2188, 0.4063, 0.2188, 0.4375, 0.2188, 0.4375, 0.25, 0.4063, 0.25, 0.375, 0.2188, 0.4063, 0.2188, 0.4063, 0.25, 0.375, 0.25, 0.375, 0.6875, 0.4063, 0.6875, 0.406, 0.719, 0.3741, 0.7196, 0.4063, 0.6875, 0.4375, 0.6875, 0.4375, 0.7188, 0.406, 0.719, 0.406, 0.719, 0.4375, 0.7188, 0.4375, 0.75, 0.4054, 0.7509, 0.3741, 0.7196, 0.406, 0.719, 0.4054, 0.7509, 0.3646, 0.7604, 0.375, 0.4375, 0.4063, 0.4375, 0.406, 0.4685, 0.3737, 0.4674, 0.4063, 0.4375, 0.4375, 0.4375, 0.4375, 0.4688, 0.406, 0.4685, 0.406, 0.4685, 0.4375, 0.4688, 0.4375, 0.5, 0.4054, 0.4991, 0.3737, 0.4674, 0.406, 0.4685, 0.4054, 0.4991, 0.3646, 0.4896, 0.375, 0.5625, 0.4063, 0.5625, 0.4063, 0.5938, 0.375, 0.5938, 0.4063, 0.5625, 0.4375, 0.5625, 0.4375, 0.5938, 0.4063, 0.5938, 0.4063, 0.5938, 0.4375, 0.5938, 0.4375, 0.625, 0.4063, 0.625, 0.375, 0.5938, 0.4063, 0.5938, 0.4063, 0.625, 0.375, 0.625, 0.375, 0.0625, 0.4063, 0.0625, 0.4063, 0.09375, 0.375, 0.09375, 0.4063, 0.0625, 0.4375, 0.0625, 0.4375, 0.09375, 0.4063, 0.09375, 0.4063, 0.09375, 0.4375, 0.09375, 0.4375, 0.125, 0.4063, 0.125, 0.375, 0.09375, 0.4063, 0.09375, 0.4063, 0.125, 0.375, 0.125, 0.375, 0.3125, 0.4063, 0.3125, 0.4063, 0.3438, 0.375, 0.3438, 0.4063, 0.3125, 0.4375, 0.3125, 0.4375, 0.3438, 0.4063, 0.3438, 0.4063, 0.3438, 0.4375, 0.3438, 0.4375, 0.375, 0.4063, 0.375, 0.375, 0.3438, 0.4063, 0.3438, 0.4063, 0.375, 0.375, 0.375, 0.375, 0.8125, 0.4063, 0.8125, 0.4063, 0.8438, 0.375, 0.8438, 0.4063, 0.8125, 0.4375, 0.8125, 0.4375, 0.8438, 0.4063, 0.8438, 0.4063, 0.8438, 0.4375, 0.8438, 0.4375, 0.875, 0.4063, 0.875, 0.375, 0.8438, 0.4063, 0.8438, 0.4063, 0.875, 0.375, 0.875, 0.5, 0.8125, 0.5312, 0.8125, 0.5313, 0.8438, 0.5, 0.8438, 0.5312, 0.8125, 0.5625, 0.8125, 0.5625, 0.8438, 0.5313, 0.8438, 0.5313, 0.8438, 0.5625, 0.8438, 0.5625, 0.875, 0.5312, 0.875, 0.5, 0.8438, 0.5313, 0.8438, 0.5312, 0.875, 0.5, 0.875, 0.5, 0.3125, 0.5312, 0.3125, 0.5313, 0.3438, 0.5, 0.3438, 0.5312, 0.3125, 0.5625, 0.3125, 0.5625, 0.3438, 0.5313, 0.3438, 0.5313, 0.3438, 0.5625, 0.3438, 0.5625, 0.375, 0.5312, 0.375, 0.5, 0.3438, 0.5313, 0.3438, 0.5312, 0.375, 0.5, 0.375, 0.1875, 0.5, 0.2188, 0.5, 0.2188, 0.5313, 0.1875, 0.5313, 0.2188, 0.5, 0.25, 0.5, 0.25, 0.5313, 0.2188, 0.5313, 0.2188, 0.5313, 0.25, 0.5313, 0.25, 0.5625, 0.2188, 0.5625, 0.1875, 0.5313, 0.2188, 0.5313, 0.2188, 0.5625, 0.1875, 0.5625, 0.6875, 0.5, 0.7188, 0.5, 0.7188, 0.5313, 0.6875, 0.5313, 0.7188, 0.5, 0.75, 0.5, 0.75, 0.5313, 0.7188, 0.5313, 0.7188, 0.5313, 0.75, 0.5313, 0.75, 0.5625, 0.7188, 0.5625, 0.6875, 0.5313, 0.7188, 0.5313, 0.7188, 0.5625, 0.6875, 0.5625, 0.6875, 0.625, 0.7188, 0.625, 0.7187, 0.6563, 0.6875, 0.6563, 0.7188, 0.625, 0.75, 0.625, 0.75, 0.6563, 0.7187, 0.6563, 0.7187, 0.6563, 0.75, 0.6563, 0.75, 0.6875, 0.7188, 0.6875, 0.6875, 0.6563, 0.7187, 0.6563, 0.7188, 0.6875, 0.6875, 0.6875, 0.1875, 0.625, 0.2188, 0.625, 0.2188, 0.6563, 0.1875, 0.6563, 0.2188, 0.625, 0.25, 0.625, 0.25, 0.6563, 0.2188, 0.6563, 0.2188, 0.6563, 0.25, 0.6563, 0.25, 0.6875, 0.2188, 0.6875, 0.1875, 0.6563, 0.2188, 0.6563, 0.2188, 0.6875, 0.1875, 0.6875, 0.4375, 0.8125, 0.4688, 0.8125, 0.4688, 0.8438, 0.4375, 0.8438, 0.4688, 0.8125, 0.5, 0.8125, 0.5, 0.8438, 0.4688, 0.8438, 0.4688, 0.8438, 0.5, 0.8438, 0.5, 0.875, 0.4688, 0.875, 0.4375, 0.8438, 0.4688, 0.8438, 0.4688, 0.875, 0.4375, 0.875, 0.4375, 0.3125, 0.4688, 0.3125, 0.4688, 0.3438, 0.4375, 0.3438, 0.4688, 0.3125, 0.5, 0.3125, 0.5, 0.3438, 0.4688, 0.3438, 0.4688, 0.3438, 0.5, 0.3438, 0.5, 0.375, 0.4688, 0.375, 0.4375, 0.3438, 0.4688, 0.3438, 0.4688, 0.375, 0.4375, 0.375, 0.6875, 0.5625, 0.7188, 0.5625, 0.7187, 0.5938, 0.6875, 0.5938, 0.7188, 0.5625, 0.75, 0.5625, 0.75, 0.5938, 0.7187, 0.5938, 0.7187, 0.5938, 0.75, 0.5938, 0.75, 0.625, 0.7188, 0.625, 0.6875, 0.5938, 0.7187, 0.5938, 0.7188, 0.625, 0.6875, 0.625, 0.1875, 0.5625, 0.2188, 0.5625, 0.2188, 0.5938, 0.1875, 0.5938, 0.2188, 0.5625, 0.25, 0.5625, 0.25, 0.5938, 0.2188, 0.5938, 0.2188, 0.5938, 0.25, 0.5938, 0.25, 0.625, 0.2188, 0.625, 0.1875, 0.5938, 0.2188, 0.5938, 0.2188, 0.625, 0.1875, 0.625, 0.5625, 0.3125, 0.5938, 0.3125, 0.5938, 0.3438, 0.5625, 0.3438, 0.5938, 0.3125, 0.625, 0.3125, 0.625, 0.3438, 0.5938, 0.3438, 0.5938, 0.3438, 0.625, 0.3438, 0.625, 0.375, 0.5938, 0.375, 0.5625, 0.3438, 0.5938, 0.3438, 0.5938, 0.375, 0.5625, 0.375, 0.1875, 0.6875, 0.2188, 0.6875, 0.2188, 0.7188, 0.1875, 0.7188, 0.2188, 0.6875, 0.25, 0.6875, 0.25, 0.7188, 0.2188, 0.7188, 0.2188, 0.7188, 0.25, 0.7188, 0.25, 0.75, 0.2188, 0.75, 0.1875, 0.7188, 0.2188, 0.7188, 0.2188, 0.75, 0.1875, 0.75, 0.5625, 0.8125, 0.5938, 0.8125, 0.5938, 0.8438, 0.5625, 0.8438, 0.5938, 0.8125, 0.625, 0.8125, 0.625, 0.8438, 0.5938, 0.8438, 0.5938, 0.8438, 0.625, 0.8438, 0.625, 0.875, 0.5938, 0.875, 0.5625, 0.8438, 0.5938, 0.8438, 0.5938, 0.875, 0.5625, 0.875, 0.6875, 0.6875, 0.7188, 0.6875, 0.7188, 0.7188, 0.6875, 0.7188, 0.7188, 0.6875, 0.75, 0.6875, 0.75, 0.7188, 0.7188, 0.7188, 0.7188, 0.7188, 0.75, 0.7188, 0.75, 0.75, 0.7188, 0.75, 0.6875, 0.7188, 0.7188, 0.7188, 0.7188, 0.75, 0.6875, 0.75, 0.625, 0.6875, 0.6562, 0.6875, 0.6565, 0.719, 0.6259, 0.7196, 0.6562, 0.6875, 0.6875, 0.6875, 0.6875, 0.7188, 0.6565, 0.719, 0.6565, 0.719, 0.6875, 0.7188, 0.6875, 0.75, 0.6576, 0.7513, 0.6259, 0.7196, 0.6565, 0.719, 0.6576, 0.7513, 0.6354, 0.7604, 0.5625, 0.75, 0.5946, 0.7509, 0.594, 0.7815, 0.5625, 0.7812, 0.5946, 0.7509, 0.6354, 0.7604, 0.6263, 0.7826, 0.594, 0.7815, 0.594, 0.7815, 0.6263, 0.7826, 0.625, 0.8125, 0.5938, 0.8125, 0.5625, 0.7812, 0.594, 0.7815, 0.5938, 0.8125, 0.5625, 0.8125, 0.625, 0.5625, 0.6563, 0.5625, 0.6563, 0.5938, 0.625, 0.5938, 0.6563, 0.5625, 0.6875, 0.5625, 0.6875, 0.5938, 0.6563, 0.5938, 0.6563, 0.5938, 0.6875, 0.5938, 0.6875, 0.625, 0.6563, 0.625, 0.625, 0.5938, 0.6563, 0.5938, 0.6563, 0.625, 0.625, 0.625, 0.4375, 0.75, 0.4688, 0.75, 0.4688, 0.7813, 0.4375, 0.7813, 0.4688, 0.75, 0.5, 0.75, 0.5, 0.7813, 0.4688, 0.7813, 0.4688, 0.7813, 0.5, 0.7813, 0.5, 0.8125, 0.4688, 0.8125, 0.4375, 0.7813, 0.4688, 0.7813, 0.4688, 0.8125, 0.4375, 0.8125, 0.625, 0.625, 0.6563, 0.625, 0.6563, 0.6563, 0.625, 0.6563, 0.6563, 0.625, 0.6875, 0.625, 0.6875, 0.6563, 0.6563, 0.6563, 0.6563, 0.6563, 0.6875, 0.6563, 0.6875, 0.6875, 0.6563, 0.6875, 0.625, 0.6563, 0.6563, 0.6563, 0.6563, 0.6875, 0.625, 0.6875, 0.6354, 0.4896, 0.6576, 0.4987, 0.6565, 0.531, 0.6259, 0.5304, 0.6576, 0.4987, 0.6875, 0.5, 0.6875, 0.5313, 0.6565, 0.531, 0.6565, 0.531, 0.6875, 0.5313, 0.6875, 0.5625, 0.6562, 0.5625, 0.6259, 0.5304, 0.6565, 0.531, 0.6562, 0.5625, 0.625, 0.5625, 0.5, 0.75, 0.5312, 0.75, 0.5313, 0.7813, 0.5, 0.7813, 0.5312, 0.75, 0.5625, 0.75, 0.5625, 0.7813, 0.5313, 0.7813, 0.5313, 0.7813, 0.5625, 0.7813, 0.5625, 0.8125, 0.5312, 0.8125, 0.5, 0.7813, 0.5313, 0.7813, 0.5312, 0.8125, 0.5, 0.8125, 0.3646, 0.7604, 0.4054, 0.7509, 0.406, 0.7815, 0.3737, 0.7826, 0.4054, 0.7509, 0.4375, 0.75, 0.4375, 0.7812, 0.406, 0.7815, 0.406, 0.7815, 0.4375, 0.7812, 0.4375, 0.8125, 0.4063, 0.8125, 0.3737, 0.7826, 0.406, 0.7815, 0.4063, 0.8125, 0.375, 0.8125, 0.375, 0.375, 0.4063, 0.375, 0.4063, 0.4062, 0.375, 0.4063, 0.4063, 0.375, 0.4375, 0.375, 0.4375, 0.4063, 0.4063, 0.4062, 0.4063, 0.4062, 0.4375, 0.4063, 0.4375, 0.4375, 0.4063, 0.4375, 0.375, 0.4063, 0.4063, 0.4062, 0.4063, 0.4375, 0.375, 0.4375, 0.5, 0.375, 0.5312, 0.375, 0.5313, 0.4063, 0.5, 0.4063, 0.5312, 0.375, 0.5625, 0.375, 0.5625, 0.4063, 0.5313, 0.4063, 0.5313, 0.4063, 0.5625, 0.4063, 0.5625, 0.4375, 0.5312, 0.4375, 0.5, 0.4063, 0.5313, 0.4063, 0.5312, 0.4375, 0.5, 0.4375, 0.25, 0.5, 0.2813, 0.5, 0.2812, 0.5313, 0.25, 0.5313, 0.2813, 0.5, 0.3125, 0.5, 0.3125, 0.5313, 0.2812, 0.5313, 0.2812, 0.5313, 0.3125, 0.5313, 0.3125, 0.5625, 0.2813, 0.5625, 0.25, 0.5313, 0.2812, 0.5313, 0.2813, 0.5625, 0.25, 0.5625, 0.25, 0.625, 0.2813, 0.625, 0.2813, 0.6563, 0.25, 0.6563, 0.2813, 0.625, 0.3125, 0.625, 0.3125, 0.6563, 0.2813, 0.6563, 0.2813, 0.6563, 0.3125, 0.6563, 0.3125, 0.6875, 0.2813, 0.6875, 0.25, 0.6563, 0.2813, 0.6563, 0.2813, 0.6875, 0.25, 0.6875, 0.4375, 0.375, 0.4688, 0.375, 0.4688, 0.4063, 0.4375, 0.4063, 0.4688, 0.375, 0.5, 0.375, 0.5, 0.4063, 0.4688, 0.4063, 0.4688, 0.4063, 0.5, 0.4063, 0.5, 0.4375, 0.4688, 0.4375, 0.4375, 0.4063, 0.4688, 0.4063, 0.4688, 0.4375, 0.4375, 0.4375, 0.25, 0.5625, 0.2813, 0.5625, 0.2813, 0.5938, 0.25, 0.5938, 0.2813, 0.5625, 0.3125, 0.5625, 0.3125, 0.5938, 0.2813, 0.5938, 0.2813, 0.5938, 0.3125, 0.5938, 0.3125, 0.625, 0.2813, 0.625, 0.25, 0.5938, 0.2813, 0.5938, 0.2813, 0.625, 0.25, 0.625, 0.5625, 0.375, 0.5938, 0.375, 0.5938, 0.4063, 0.5625, 0.4063, 0.5938, 0.375, 0.625, 0.375, 0.625, 0.4063, 0.5938, 0.4063, 0.5938, 0.4063, 0.625, 0.4063, 0.625, 0.4375, 0.5938, 0.4375, 0.5625, 0.4063, 0.5938, 0.4063, 0.5938, 0.4375, 0.5625, 0.4375, 0.25, 0.6875, 0.2813, 0.6875, 0.2812, 0.7188, 0.25, 0.7188, 0.2813, 0.6875, 0.3125, 0.6875, 0.3125, 0.7188, 0.2812, 0.7188, 0.2812, 0.7188, 0.3125, 0.7188, 0.3125, 0.75, 0.2813, 0.75, 0.25, 0.7188, 0.2812, 0.7188, 0.2813, 0.75, 0.25, 0.75, 0.125, 0.6875, 0.1563, 0.6875, 0.1563, 0.7188, 0.125, 0.7188, 0.1563, 0.6875, 0.1875, 0.6875, 0.1875, 0.7188, 0.1563, 0.7188, 0.1563, 0.7188, 0.1875, 0.7188, 0.1875, 0.75, 0.1563, 0.75, 0.125, 0.7188, 0.1563, 0.7188, 0.1563, 0.75, 0.125, 0.75, 0.5625, 0.25, 0.5938, 0.25, 0.5938, 0.2813, 0.5625, 0.2813, 0.5938, 0.25, 0.625, 0.25, 0.625, 0.2813, 0.5938, 0.2813, 0.5938, 0.2813, 0.625, 0.2813, 0.625, 0.3125, 0.5938, 0.3125, 0.5625, 0.2813, 0.5938, 0.2813, 0.5938, 0.3125, 0.5625, 0.3125, 0.125, 0.5625, 0.1563, 0.5625, 0.1562, 0.5938, 0.125, 0.5938, 0.1563, 0.5625, 0.1875, 0.5625, 0.1875, 0.5938, 0.1562, 0.5938, 0.1562, 0.5938, 0.1875, 0.5938, 0.1875, 0.625, 0.1563, 0.625, 0.125, 0.5938, 0.1562, 0.5938, 0.1563, 0.625, 0.125, 0.625, 0.4375, 0.25, 0.4688, 0.25, 0.4688, 0.2813, 0.4375, 0.2813, 0.4688, 0.25, 0.5, 0.25, 0.5, 0.2813, 0.4688, 0.2813, 0.4688, 0.2813, 0.5, 0.2813, 0.5, 0.3125, 0.4688, 0.3125, 0.4375, 0.2813, 0.4688, 0.2813, 0.4688, 0.3125, 0.4375, 0.3125, 0.125, 0.625, 0.1563, 0.625, 0.1562, 0.6562, 0.125, 0.6563, 0.1563, 0.625, 0.1875, 0.625, 0.1875, 0.6563, 0.1562, 0.6562, 0.1562, 0.6562, 0.1875, 0.6563, 0.1875, 0.6875, 0.1563, 0.6875, 0.125, 0.6563, 0.1562, 0.6562, 0.1563, 0.6875, 0.125, 0.6875, 0.125, 0.5, 0.1563, 0.5, 0.1563, 0.5313, 0.125, 0.5313, 0.1563, 0.5, 0.1875, 0.5, 0.1875, 0.5313, 0.1563, 0.5313, 0.1563, 0.5313, 0.1875, 0.5313, 0.1875, 0.5625, 0.1563, 0.5625, 0.125, 0.5313, 0.1563, 0.5313, 0.1563, 0.5625, 0.125, 0.5625, 0.5, 0.25, 0.5312, 0.25, 0.5313, 0.2813, 0.5, 0.2813, 0.5312, 0.25, 0.5625, 0.25, 0.5625, 0.2813, 0.5313, 0.2813, 0.5313, 0.2813, 0.5625, 0.2813, 0.5625, 0.3125, 0.5312, 0.3125, 0.5, 0.2813, 0.5313, 0.2813, 0.5312, 0.3125, 0.5, 0.3125, 0.375, 0.25, 0.4063, 0.25, 0.4063, 0.2813, 0.375, 0.2813, 0.4063, 0.25, 0.4375, 0.25, 0.4375, 0.2813, 0.4063, 0.2813, 0.4063, 0.2813, 0.4375, 0.2813, 0.4375, 0.3125, 0.4063, 0.3125, 0.375, 0.2813, 0.4063, 0.2813, 0.4063, 0.3125, 0.375, 0.3125, 0.375, 0.875, 0.4063, 0.875, 0.4063, 0.9062, 0.375, 0.9063, 0.4063, 0.875, 0.4375, 0.875, 0.4375, 0.9063, 0.4063, 0.9062, 0.4063, 0.9062, 0.4375, 0.9063, 0.4375, 0.9375, 0.4063, 0.9375, 0.375, 0.9063, 0.4063, 0.9062, 0.4063, 0.9375, 0.375, 0.9375, 0.5, 0.875, 0.5312, 0.875, 0.5313, 0.9063, 0.5, 0.9063, 0.5312, 0.875, 0.5625, 0.875, 0.5625, 0.9063, 0.5313, 0.9063, 0.5313, 0.9063, 0.5625, 0.9063, 0.5625, 0.9375, 0.5312, 0.9375, 0.5, 0.9063, 0.5313, 0.9063, 0.5312, 0.9375, 0.5, 0.9375, 0.75, 0.5, 0.7813, 0.5, 0.7813, 0.5313, 0.75, 0.5313, 0.7813, 0.5, 0.8125, 0.5, 0.8125, 0.5313, 0.7813, 0.5313, 0.7813, 0.5313, 0.8125, 0.5313, 0.8125, 0.5625, 0.7813, 0.5625, 0.75, 0.5313, 0.7813, 0.5313, 0.7813, 0.5625, 0.75, 0.5625, 0.75, 0.625, 0.7813, 0.625, 0.7813, 0.6563, 0.75, 0.6563, 0.7813, 0.625, 0.8125, 0.625, 0.8125, 0.6563, 0.7813, 0.6563, 0.7813, 0.6563, 0.8125, 0.6563, 0.8125, 0.6875, 0.7813, 0.6875, 0.75, 0.6563, 0.7813, 0.6563, 0.7813, 0.6875, 0.75, 0.6875, 0.4375, 0.875, 0.4688, 0.875, 0.4688, 0.9063, 0.4375, 0.9063, 0.4688, 0.875, 0.5, 0.875, 0.5, 0.9063, 0.4688, 0.9063, 0.4688, 0.9063, 0.5, 0.9063, 0.5, 0.9375, 0.4688, 0.9375, 0.4375, 0.9063, 0.4688, 0.9063, 0.4688, 0.9375, 0.4375, 0.9375, 0.75, 0.5625, 0.7813, 0.5625, 0.7813, 0.5938, 0.75, 0.5938, 0.7813, 0.5625, 0.8125, 0.5625, 0.8125, 0.5938, 0.7813, 0.5938, 0.7813, 0.5938, 0.8125, 0.5938, 0.8125, 0.625, 0.7813, 0.625, 0.75, 0.5938, 0.7813, 0.5938, 0.7813, 0.625, 0.75, 0.625, 0.5625, 0.875, 0.5938, 0.875, 0.5938, 0.9063, 0.5625, 0.9063, 0.5938, 0.875, 0.625, 0.875, 0.625, 0.9063, 0.5938, 0.9063, 0.5938, 0.9063, 0.625, 0.9063, 0.625, 0.9375, 0.5938, 0.9375, 0.5625, 0.9063, 0.5938, 0.9063, 0.5938, 0.9375, 0.5625, 0.9375, 0.75, 0.6875, 0.7813, 0.6875, 0.7813, 0.7188, 0.75, 0.7188, 0.7813, 0.6875, 0.8125, 0.6875, 0.8125, 0.7188, 0.7813, 0.7188, 0.7813, 0.7188, 0.8125, 0.7188, 0.8125, 0.75, 0.7813, 0.75, 0.75, 0.7188, 0.7813, 0.7188, 0.7813, 0.75, 0.75, 0.75, 0.5625, 0.1875, 0.5938, 0.1875, 0.5938, 0.2188, 0.5625, 0.2188, 0.5625, 0.6875, 0.5938, 0.6875, 0.594, 0.719, 0.5625, 0.7188, 0.4375, 0.6875, 0.4688, 0.6875, 0.4688, 0.7187, 0.4375, 0.7188, 0.4688, 0.6875, 0.5, 0.6875, 0.5, 0.7188, 0.4688, 0.7187, 0.4375, 0.1875, 0.4688, 0.1875, 0.4688, 0.2188, 0.4375, 0.2188, 0.4688, 0.1875, 0.5, 0.1875, 0.5, 0.2188, 0.4688, 0.2188, 0.4688, 0.03125, 0.5, 0.03125, 0.5, 0.0625, 0.4688, 0.0625, 0.4375, 0.03125, 0.4688, 0.03125, 0.4688, 0.0625, 0.4375, 0.0625, 0.5625, 0.03125, 0.5938, 0.03125, 0.5938, 0.0625, 0.5625, 0.0625, 0.4688, 0.5313, 0.5, 0.5313, 0.5, 0.5625, 0.4688, 0.5625, 0.4375, 0.5313, 0.4688, 0.5313, 0.4688, 0.5625, 0.4375, 0.5625, 0.5625, 0.5313, 0.594, 0.531, 0.5938, 0.5625, 0.5625, 0.5625, 0.5313, 0.5313, 0.5625, 0.5313, 0.5625, 0.5625, 0.5312, 0.5625, 0.5, 0.5313, 0.5313, 0.5313, 0.5312, 0.5625, 0.5, 0.5625, 0.5312, 0.03125, 0.5625, 0.03125, 0.5625, 0.0625, 0.5312, 0.0625, 0.5, 0.03125, 0.5312, 0.03125, 0.5312, 0.0625, 0.5, 0.0625, 0.5, 0.6875, 0.5312, 0.6875, 0.5313, 0.7187, 0.5, 0.7188, 0.5312, 0.6875, 0.5625, 0.6875, 0.5625, 0.7188, 0.5313, 0.7187, 0.5, 0.1875, 0.5312, 0.1875, 0.5313, 0.2188, 0.5, 0.2188, 0.5312, 0.1875, 0.5625, 0.1875, 0.5625, 0.2188, 0.5313, 0.2188, 0.5625, 0.7188, 0.5313, 0.7187, 0.5313, 0.7187, 0.5625, 0.7188, 0.5938, 0.03125, 0.5938, 0.0625, 0.5938, 0.0625, 0.5938, 0.03125, 0.5, 0.6875, 0.5312, 0.6875, 0.5312, 0.6875, 0.5, 0.6875, 0.4375, 0.0625, 0.4375, 0.03125, 0.4375, 0.03125, 0.4375, 0.0625, 0.5312, 0.1875, 0.5625, 0.1875, 0.5625, 0.1875, 0.5312, 0.1875, 0.4688, 0.6875, 0.5, 0.6875, 0.5, 0.6875, 0.4688, 0.6875, 0.5625, 0.03125, 0.5938, 0.03125, 0.5938, 0.03125, 0.5625, 0.03125, 0.5938, 0.1875, 0.5938, 0.2188, 0.5938, 0.2188, 0.5938, 0.1875, 0.5, 0.1875, 0.5312, 0.1875, 0.5312, 0.1875, 0.5, 0.1875, 0.4375, 0.6875, 0.4688, 0.6875, 0.4688, 0.6875, 0.4375, 0.6875, 0.5313, 0.7187, 0.5, 0.7188, 0.5, 0.7188, 0.5313, 0.7187, 0.5938, 0.0625, 0.5625, 0.0625, 0.5625, 0.0625, 0.5938, 0.0625, 0.5313, 0.5313, 0.5625, 0.5313, 0.5625, 0.5313, 0.5313, 0.5313, 0.5, 0.0625, 0.4688, 0.0625, 0.4688, 0.0625, 0.5, 0.0625, 0.4688, 0.0625, 0.4375, 0.0625, 0.4375, 0.0625, 0.4688, 0.0625, 0.5625, 0.2188, 0.5313, 0.2188, 0.5313, 0.2188, 0.5625, 0.2188, 0.5938, 0.2188, 0.5625, 0.2188, 0.5625, 0.2188, 0.5938, 0.2188, 0.5625, 0.6875, 0.5938, 0.6875, 0.5938, 0.6875, 0.5625, 0.6875, 0.5, 0.5313, 0.5313, 0.5313, 0.5313, 0.5313, 0.5, 0.5313, 0.4688, 0.1875, 0.5, 0.1875, 0.5, 0.1875, 0.4688, 0.1875, 0.594, 0.531, 0.5938, 0.5625, 0.5938, 0.5625, 0.594, 0.531, 0.4375, 0.2188, 0.4375, 0.1875, 0.4375, 0.1875, 0.4375, 0.2188, 0.4688, 0.5313, 0.5, 0.5313, 0.5, 0.5313, 0.4688, 0.5313, 0.5, 0.7188, 0.4688, 0.7187, 0.4688, 0.7187, 0.5, 0.7188, 0.4375, 0.1875, 0.4688, 0.1875, 0.4688, 0.1875, 0.4375, 0.1875, 0.5313, 0.2188, 0.5, 0.2188, 0.5, 0.2188, 0.5313, 0.2188, 0.5938, 0.5625, 0.5625, 0.5625, 0.5625, 0.5625, 0.5938, 0.5625, 0.5625, 0.5313, 0.594, 0.531, 0.594, 0.531, 0.5625, 0.5313])
me_cube.materials.append(mat_material)
me_cube.use_remesh_preserve_volume = False
me_cube.use_remesh_preserve_attributes = False
me_cube.use_mirror_vertex_groups = False
me_cube.update()

# ---- objects
ob_cube = bpy.data.objects.new('Cube', me_cube)
ob_light = bpy.data.objects.new('Light', light_light)
ob_camera = bpy.data.objects.new('Camera', cam_camera)

# ---- transforms, parenting, visibility, modifiers, constraints
ob_cube.location = (0.0, 0.0, 0.0)
ob_cube.rotation_euler = (0.0, -0.0, 6288.0)
ob_cube.lock_rotations_4d = False
ob_cube.empty_display_type = 'ARROWS'
ob_cube.lineart.crease_threshold = 0.0
ob_light.location = (4.076, 1.005, 5.904)
ob_light.rotation_euler = (0.6503, 0.05522, 1.866)
ob_light.lock_rotations_4d = False
ob_light.empty_display_type = 'ARROWS'
ob_light.color = (0.0, 0.0, 0.0, 0.0)
ob_light.lineart.crease_threshold = 0.0
ob_camera.location = (7.359, -6.926, 4.958)
ob_camera.rotation_euler = (1.109, 0.0, 0.8149)
ob_camera.lock_rotations_4d = False
ob_camera.empty_display_type = 'ARROWS'
ob_camera.color = (0.0, 0.0, 0.0, 0.0)
ob_camera.display_type = 'WIRE'
ob_camera.lineart.crease_threshold = 0.0

# ---- collection membership
col_collection.objects.link(ob_cube)
col_collection.objects.link(ob_light)
col_collection.objects.link(ob_camera)

# ---- scene / render settings (as saved in the file)
scene.camera = ob_camera
scene.frame_start = 1; scene.frame_end = 250; scene.frame_set(1)
scene.render.engine = 'BLENDER_EEVEE_NEXT'
scene.cycles.use_denoising = False
scene.cycles.samples = 128
scene.cycles.sampling_pattern = 'TABULATED_SOBOL'
scene.cycles.use_adaptive_sampling = False
scene.cycles.use_light_tree = False
scene.view_settings.view_transform = 'Filmic'
bpy.context.view_layer.update()
